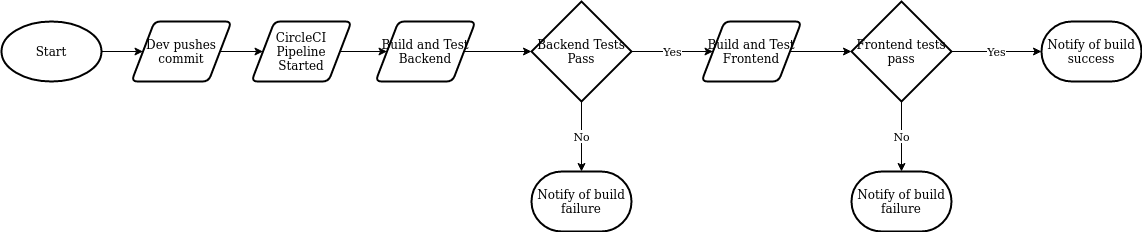

The diagram above was exported from draw.io. Its source (the exported page's mxGraphModel, read from the mxfile embedded in the PNG):
<mxGraphModel dx="1116" dy="784" grid="1" gridSize="10" guides="1" tooltips="1" connect="1" arrows="1" fold="1" page="1" pageScale="1" pageWidth="827" pageHeight="1169" math="0" shadow="0">
  <root>
    <mxCell id="0" />
    <mxCell id="1" parent="0" />
    <mxCell id="62cQjLbIEhpNlO_RaYu3-10" style="edgeStyle=orthogonalEdgeStyle;rounded=0;orthogonalLoop=1;jettySize=auto;html=1;exitX=1;exitY=0.5;exitDx=0;exitDy=0;exitPerimeter=0;" edge="1" parent="1" source="62cQjLbIEhpNlO_RaYu3-8" target="62cQjLbIEhpNlO_RaYu3-9">
      <mxGeometry relative="1" as="geometry" />
    </mxCell>
    <mxCell id="62cQjLbIEhpNlO_RaYu3-8" value="Start" style="strokeWidth=2;html=1;shape=mxgraph.flowchart.start_1;whiteSpace=wrap;" vertex="1" parent="1">
      <mxGeometry x="40" y="330" width="100" height="60" as="geometry" />
    </mxCell>
    <mxCell id="62cQjLbIEhpNlO_RaYu3-15" style="edgeStyle=orthogonalEdgeStyle;rounded=0;orthogonalLoop=1;jettySize=auto;html=1;exitX=1;exitY=0.5;exitDx=0;exitDy=0;entryX=0;entryY=0.5;entryDx=0;entryDy=0;" edge="1" parent="1" source="62cQjLbIEhpNlO_RaYu3-9" target="62cQjLbIEhpNlO_RaYu3-14">
      <mxGeometry relative="1" as="geometry" />
    </mxCell>
    <mxCell id="62cQjLbIEhpNlO_RaYu3-9" value="Dev pushes commit" style="shape=parallelogram;html=1;strokeWidth=2;perimeter=parallelogramPerimeter;whiteSpace=wrap;rounded=1;arcSize=12;size=0.23;" vertex="1" parent="1">
      <mxGeometry x="170" y="330" width="100" height="60" as="geometry" />
    </mxCell>
    <mxCell id="62cQjLbIEhpNlO_RaYu3-18" style="edgeStyle=orthogonalEdgeStyle;rounded=0;orthogonalLoop=1;jettySize=auto;html=1;exitX=1;exitY=0.5;exitDx=0;exitDy=0;" edge="1" parent="1" source="62cQjLbIEhpNlO_RaYu3-14" target="62cQjLbIEhpNlO_RaYu3-17">
      <mxGeometry relative="1" as="geometry" />
    </mxCell>
    <mxCell id="62cQjLbIEhpNlO_RaYu3-14" value="CircleCI Pipeline Started" style="shape=parallelogram;html=1;strokeWidth=2;perimeter=parallelogramPerimeter;whiteSpace=wrap;rounded=1;arcSize=12;size=0.23;" vertex="1" parent="1">
      <mxGeometry x="290" y="330" width="100" height="60" as="geometry" />
    </mxCell>
    <mxCell id="62cQjLbIEhpNlO_RaYu3-20" style="edgeStyle=orthogonalEdgeStyle;rounded=0;orthogonalLoop=1;jettySize=auto;html=1;exitX=1;exitY=0.5;exitDx=0;exitDy=0;entryX=0;entryY=0.5;entryDx=0;entryDy=0;entryPerimeter=0;" edge="1" parent="1" source="62cQjLbIEhpNlO_RaYu3-17" target="62cQjLbIEhpNlO_RaYu3-19">
      <mxGeometry relative="1" as="geometry" />
    </mxCell>
    <mxCell id="62cQjLbIEhpNlO_RaYu3-17" value="Build and Test Backend" style="shape=parallelogram;html=1;strokeWidth=2;perimeter=parallelogramPerimeter;whiteSpace=wrap;rounded=1;arcSize=12;size=0.23;" vertex="1" parent="1">
      <mxGeometry x="414" y="330" width="100" height="60" as="geometry" />
    </mxCell>
    <mxCell id="62cQjLbIEhpNlO_RaYu3-23" value="No" style="edgeStyle=orthogonalEdgeStyle;rounded=0;orthogonalLoop=1;jettySize=auto;html=1;entryX=0.5;entryY=0;entryDx=0;entryDy=0;entryPerimeter=0;" edge="1" parent="1" source="62cQjLbIEhpNlO_RaYu3-19" target="62cQjLbIEhpNlO_RaYu3-22">
      <mxGeometry relative="1" as="geometry">
        <Array as="points">
          <mxPoint x="620" y="450" />
          <mxPoint x="620" y="450" />
        </Array>
      </mxGeometry>
    </mxCell>
    <mxCell id="62cQjLbIEhpNlO_RaYu3-26" value="&lt;div&gt;Yes&lt;/div&gt;" style="edgeStyle=orthogonalEdgeStyle;rounded=0;orthogonalLoop=1;jettySize=auto;html=1;exitX=1;exitY=0.5;exitDx=0;exitDy=0;exitPerimeter=0;entryX=0;entryY=0.5;entryDx=0;entryDy=0;" edge="1" parent="1" source="62cQjLbIEhpNlO_RaYu3-19" target="62cQjLbIEhpNlO_RaYu3-25">
      <mxGeometry relative="1" as="geometry" />
    </mxCell>
    <mxCell id="62cQjLbIEhpNlO_RaYu3-19" value="Backend Tests Pass" style="strokeWidth=2;html=1;shape=mxgraph.flowchart.decision;whiteSpace=wrap;" vertex="1" parent="1">
      <mxGeometry x="570" y="310" width="100" height="100" as="geometry" />
    </mxCell>
    <mxCell id="62cQjLbIEhpNlO_RaYu3-21" style="edgeStyle=orthogonalEdgeStyle;rounded=0;orthogonalLoop=1;jettySize=auto;html=1;exitX=0.5;exitY=1;exitDx=0;exitDy=0;exitPerimeter=0;" edge="1" parent="1" source="62cQjLbIEhpNlO_RaYu3-19" target="62cQjLbIEhpNlO_RaYu3-19">
      <mxGeometry relative="1" as="geometry" />
    </mxCell>
    <mxCell id="62cQjLbIEhpNlO_RaYu3-22" value="Notify of build failure" style="strokeWidth=2;html=1;shape=mxgraph.flowchart.terminator;whiteSpace=wrap;" vertex="1" parent="1">
      <mxGeometry x="570" y="480" width="100" height="60" as="geometry" />
    </mxCell>
    <mxCell id="62cQjLbIEhpNlO_RaYu3-28" style="edgeStyle=orthogonalEdgeStyle;rounded=0;orthogonalLoop=1;jettySize=auto;html=1;exitX=1;exitY=0.5;exitDx=0;exitDy=0;entryX=0;entryY=0.5;entryDx=0;entryDy=0;entryPerimeter=0;" edge="1" parent="1" source="62cQjLbIEhpNlO_RaYu3-25" target="62cQjLbIEhpNlO_RaYu3-27">
      <mxGeometry relative="1" as="geometry" />
    </mxCell>
    <mxCell id="62cQjLbIEhpNlO_RaYu3-25" value="&lt;div&gt;Build and Test Frontend&lt;/div&gt;" style="shape=parallelogram;html=1;strokeWidth=2;perimeter=parallelogramPerimeter;whiteSpace=wrap;rounded=1;arcSize=12;size=0.23;" vertex="1" parent="1">
      <mxGeometry x="740" y="330" width="100" height="60" as="geometry" />
    </mxCell>
    <mxCell id="62cQjLbIEhpNlO_RaYu3-30" value="No" style="edgeStyle=orthogonalEdgeStyle;rounded=0;orthogonalLoop=1;jettySize=auto;html=1;exitX=0.5;exitY=1;exitDx=0;exitDy=0;exitPerimeter=0;" edge="1" parent="1" source="62cQjLbIEhpNlO_RaYu3-27" target="62cQjLbIEhpNlO_RaYu3-29">
      <mxGeometry relative="1" as="geometry" />
    </mxCell>
    <mxCell id="62cQjLbIEhpNlO_RaYu3-32" value="Yes" style="edgeStyle=orthogonalEdgeStyle;rounded=0;orthogonalLoop=1;jettySize=auto;html=1;exitX=1;exitY=0.5;exitDx=0;exitDy=0;exitPerimeter=0;entryX=0;entryY=0.5;entryDx=0;entryDy=0;entryPerimeter=0;" edge="1" parent="1" source="62cQjLbIEhpNlO_RaYu3-27" target="62cQjLbIEhpNlO_RaYu3-31">
      <mxGeometry relative="1" as="geometry" />
    </mxCell>
    <mxCell id="62cQjLbIEhpNlO_RaYu3-27" value="Frontend tests pass" style="strokeWidth=2;html=1;shape=mxgraph.flowchart.decision;whiteSpace=wrap;" vertex="1" parent="1">
      <mxGeometry x="890" y="310" width="100" height="100" as="geometry" />
    </mxCell>
    <mxCell id="62cQjLbIEhpNlO_RaYu3-29" value="Notify of build failure" style="strokeWidth=2;html=1;shape=mxgraph.flowchart.terminator;whiteSpace=wrap;" vertex="1" parent="1">
      <mxGeometry x="890" y="480" width="100" height="60" as="geometry" />
    </mxCell>
    <mxCell id="62cQjLbIEhpNlO_RaYu3-31" value="Notify of build success" style="strokeWidth=2;html=1;shape=mxgraph.flowchart.terminator;whiteSpace=wrap;" vertex="1" parent="1">
      <mxGeometry x="1080" y="330" width="100" height="60" as="geometry" />
    </mxCell>
  </root>
</mxGraphModel>